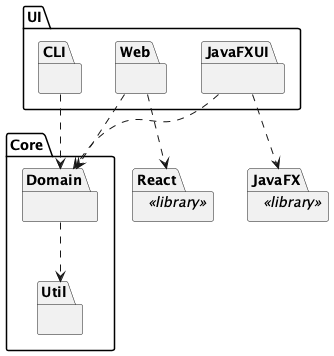

The diagram above was rendered by PlantUML. Its source (embedded in the PNG):
@startuml
package Core {
    package Domain { }
    package Util { }
}
package UI {
    package CLI { }
    package Web { }
    package JavaFXUI { }
}
package JavaFX <<library>> {
}
package React <<library>> {
}
CLI ..> Domain
Web ..> Domain
JavaFXUI ..> Domain
Domain ..> Util
JavaFXUI ..> JavaFX
Web ..> React
@enduml